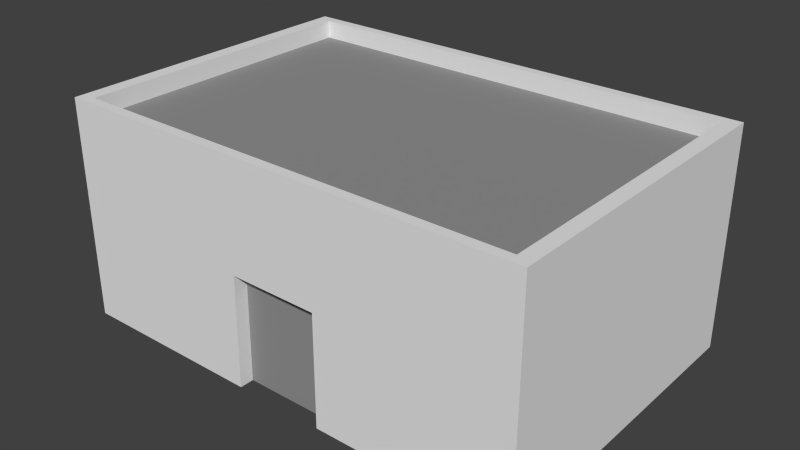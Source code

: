 # Source: building1.blend  (saved by Blender 2.70.0; exported with 4.5.12 LTS)
import bpy
from mathutils import Matrix  # noqa: F401  (used for matrix-valued properties, if any)

bpy.ops.wm.read_factory_settings(use_empty=True)
scene = bpy.context.scene
scene.name = 'Scene'

# ---- collections
col_collection_1 = bpy.data.collections.new('Collection 1'); scene.collection.children.link(col_collection_1)

# ---- materials (node trees are filled in below, after node groups)
mat_material = bpy.data.materials.new('Material')
mat_material.alpha_threshold = 0.0
mat_material.use_transparent_shadow = False
mat_material.roughness = 0.5
mat_material.specular_intensity = 0.0
mat_material.line_color = (0.0, 0.0, 0.0, 1.0)
mat_material_003 = bpy.data.materials.new('Material.003')
mat_material_003.alpha_threshold = 0.0
mat_material_003.use_transparent_shadow = False
mat_material_003.diffuse_color = (0.2883, 0.2883, 0.2883, 1.0)
mat_material_003.roughness = 0.5
mat_material_003.specular_intensity = 0.0
mat_material_003.line_color = (0.0, 0.0, 0.0, 1.0)

# ---- material node trees

# ---- world
world_world = bpy.data.worlds.new('World'); scene.world = world_world
world_world.color = (0.05088, 0.05088, 0.05088)
world_world.use_sun_shadow = False
world_world.sun_shadow_jitter_overblur = 0.0
world_world.cycles.sampling_method = 'MANUAL'
world_world.cycles.sample_map_resolution = 256

# ---- meshes
me_cube_001 = bpy.data.meshes.new('Cube.001')
me_cube_001.from_pydata([(-1.0, -1.0, 0.0), (-1.0, 1.0, 0.0), (1.0, 1.0, 0.0), (1.0, -1.0, 0.0), (-1.0, -1.0, 0.8546), (-1.0, 1.0, 0.8546), (1.0, 1.0, 0.8546), (1.0, -1.0, 0.8546), (-0.9381, -0.9381, 0.8546), (-0.9381, 0.9381, 0.8546), (0.9381, 0.9381, 0.8546), (0.9381, -0.9381, 0.8546), (-1.0, -1.0, 0.9304), (-1.0, 1.0, 0.9304), (1.0, 1.0, 0.9304), (1.0, -1.0, 0.9304), (-0.9381, -0.9381, 0.9304), (-0.9381, 0.9381, 0.9304), (0.9381, 0.9381, 0.9304), (0.9381, -0.9381, 0.9304), (-0.1957, -1.0, 0.0), (-0.1831, -1.0, 0.8546), (0.1842, -1.0, 0.0), (0.186, -1.0, 0.8546), (-0.1886, -1.0, 0.4706), (0.1852, -1.0, 0.4677), (-0.1957, -0.9124, 0.0), (0.1842, -0.9124, 0.0), (-0.1886, -0.9124, 0.4706), (0.1852, -0.9124, 0.4677)], [], [(4, 5, 1, 0), (5, 6, 2, 1), (6, 7, 3, 2), (7, 23, 25, 22, 3), (11, 10, 9, 8), (8, 9, 17, 16), (9, 10, 18, 17), (10, 11, 19, 18), (11, 8, 16, 19), (16, 17, 13, 12), (17, 18, 14, 13), (18, 19, 15, 14), (19, 16, 12, 15), (4, 21, 23, 7, 15, 12), (7, 6, 14, 15), (6, 5, 13, 14), (5, 4, 12, 13), (21, 4, 0, 20, 24), (25, 24, 28, 29), (23, 21, 24, 25), (29, 28, 26, 27), (22, 25, 29, 27), (24, 20, 26, 28)])
me_cube_001.polygons.foreach_set('material_index', [0, 0, 0, 0, 1, 0, 0, 0, 0, 0, 0, 0, 0, 0, 0, 0, 0, 0, 0, 0, 1, 0, 0])
me_cube_001.materials.append(mat_material)
me_cube_001.materials.append(mat_material_003)
me_cube_001.use_remesh_preserve_volume = False
me_cube_001.use_remesh_preserve_attributes = False
me_cube_001.use_mirror_vertex_groups = False
me_cube_001.update()

# ---- objects
ob_cube = bpy.data.objects.new('Cube', me_cube_001)

# ---- transforms, parenting, visibility, modifiers, constraints
ob_cube.location = (0.0, 0.0, 0.0)
ob_cube.scale = (1.0, 0.6717, 1.0)
ob_cube.lineart.crease_threshold = 0.0

# ---- collection membership
col_collection_1.objects.link(ob_cube)

# ---- scene / render settings (as saved in the file)
scene.frame_start = 1; scene.frame_end = 250; scene.frame_set(1)
scene.render.engine = 'BLENDER_EEVEE_NEXT'
scene.render.resolution_percentage = 50
scene.render.dither_intensity = 0.0
scene.cycles.use_denoising = False
scene.cycles.samples = 10
scene.cycles.sampling_pattern = 'TABULATED_SOBOL'
scene.cycles.light_sampling_threshold = 0.0
scene.cycles.use_adaptive_sampling = False
scene.cycles.use_light_tree = False
scene.cycles.blur_glossy = 0.0
scene.cycles.volume_bounces = 1
scene.cycles.pixel_filter_type = 'GAUSSIAN'
scene.cycles.sample_clamp_indirect = 0.0
scene.view_settings.view_transform = 'Standard'
bpy.context.view_layer.update()

# ---- added for rendering (the .blend has no active camera and no usable light): camera, sun
cam_auto = bpy.data.cameras.new('AutoCamera')
cam_auto.lens = 50.0
cam_auto.sensor_width = 36.0
cam_auto.clip_end = 1000.0
ob_auto_camera = bpy.data.objects.new('AutoCamera', cam_auto)
scene.collection.objects.link(ob_auto_camera)
ob_auto_camera.location = (2.38961, -2.86753, 2.37687)
ob_auto_camera.rotation_euler = (1.09748, -7.21219e-08, 0.694738)
scene.camera = ob_auto_camera
light_auto_sun = bpy.data.lights.new('AutoSun', 'SUN')
light_auto_sun.energy = 3.0
light_auto_sun.angle = 0.0523599
ob_auto_sun = bpy.data.objects.new('AutoSun', light_auto_sun)
scene.collection.objects.link(ob_auto_sun)
ob_auto_sun.rotation_euler = (0.872665, 0.174533, 0.523599)
bpy.context.view_layer.update()
